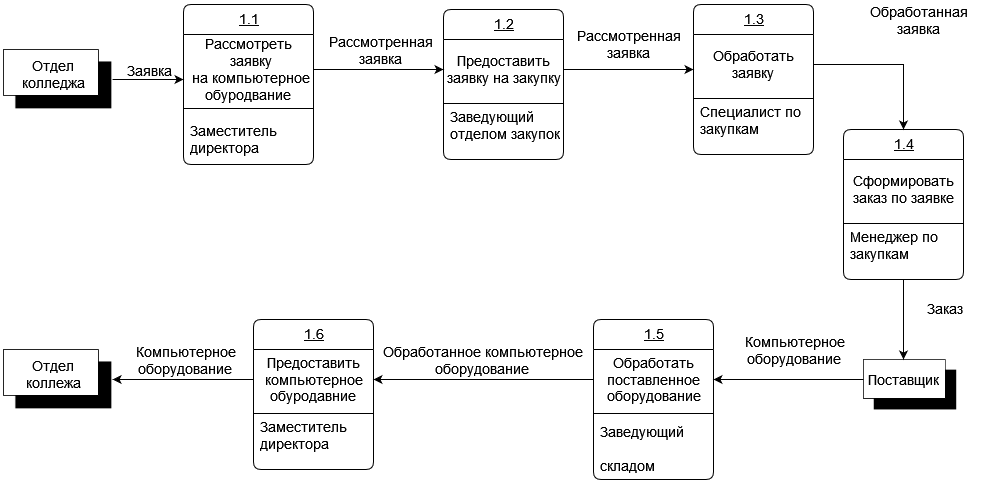

The diagram above was exported from draw.io. Its source (the exported page's mxGraphModel, read from the mxfile embedded in the PNG):
<mxGraphModel dx="1793" dy="943" grid="1" gridSize="10" guides="1" tooltips="1" connect="1" arrows="1" fold="1" page="1" pageScale="1" pageWidth="827" pageHeight="1169" math="0" shadow="0">
  <root>
    <mxCell id="0" />
    <mxCell id="1" parent="0" />
    <mxCell id="1BArWNSuNVr_QY1o01TT-1" value="1.1" style="swimlane;fontStyle=4;align=center;verticalAlign=top;childLayout=stackLayout;horizontal=1;startSize=30;horizontalStack=0;resizeParent=1;resizeParentMax=0;resizeLast=0;collapsible=0;marginBottom=0;html=1;rounded=1;absoluteArcSize=1;arcSize=15;fontSize=14;" parent="1" vertex="1">
      <mxGeometry x="270" y="385" width="130" height="160" as="geometry" />
    </mxCell>
    <mxCell id="1BArWNSuNVr_QY1o01TT-2" value="" style="fillColor=none;strokeColor=none;container=1;collapsible=0;fontSize=14;" parent="1BArWNSuNVr_QY1o01TT-1" vertex="1">
      <mxGeometry y="30" width="130" height="70" as="geometry" />
    </mxCell>
    <mxCell id="1BArWNSuNVr_QY1o01TT-3" value="&lt;div&gt;Рассмотреть&lt;/div&gt;&lt;div&gt;&amp;nbsp;заявку&lt;/div&gt;&lt;div&gt;&amp;nbsp;на компьютерное&lt;/div&gt;&lt;div&gt;обуродвание&lt;br&gt;&lt;/div&gt;" style="html=1;align=center;verticalAlign=middle;rounded=0;absoluteArcSize=1;arcSize=10;fontSize=14;strokeColor=none;opacity=0;" parent="1BArWNSuNVr_QY1o01TT-2" vertex="1">
      <mxGeometry width="130" height="70" as="geometry" />
    </mxCell>
    <mxCell id="1BArWNSuNVr_QY1o01TT-6" value="" style="line;strokeWidth=1;fillColor=none;align=left;verticalAlign=middle;spacingTop=-1;spacingLeft=3;spacingRight=3;rotatable=0;labelPosition=right;points=[];portConstraint=eastwest;fontSize=14;" parent="1BArWNSuNVr_QY1o01TT-1" vertex="1">
      <mxGeometry y="100" width="130" height="8" as="geometry" />
    </mxCell>
    <mxCell id="1BArWNSuNVr_QY1o01TT-7" value="Заместитель&#10;директора" style="fillColor=none;strokeColor=none;align=left;verticalAlign=middle;spacingLeft=5;fontSize=14;" parent="1BArWNSuNVr_QY1o01TT-1" vertex="1">
      <mxGeometry y="108" width="130" height="52" as="geometry" />
    </mxCell>
    <mxCell id="1BArWNSuNVr_QY1o01TT-28" value="" style="group;shadow=1;strokeWidth=1;fontSize=14;gradientColor=none;" parent="1" vertex="1" connectable="0">
      <mxGeometry x="90" y="430" width="120" height="70" as="geometry" />
    </mxCell>
    <mxCell id="1BArWNSuNVr_QY1o01TT-29" value="" style="shape=image;verticalLabelPosition=bottom;labelBackgroundColor=default;verticalAlign=top;aspect=fixed;imageAspect=0;image=data:image/png,(base64 omitted: 796 chars);fontSize=13;shadow=1;strokeWidth=1;gradientColor=none;" parent="1BArWNSuNVr_QY1o01TT-28" vertex="1">
      <mxGeometry width="109.08857142857141" height="60" as="geometry" />
    </mxCell>
    <mxCell id="1BArWNSuNVr_QY1o01TT-30" value="Отдел колледжа" style="text;html=1;strokeColor=none;fillColor=none;align=center;verticalAlign=middle;whiteSpace=wrap;rounded=0;fontSize=14;" parent="1BArWNSuNVr_QY1o01TT-28" vertex="1">
      <mxGeometry width="100" height="50" as="geometry" />
    </mxCell>
    <mxCell id="1BArWNSuNVr_QY1o01TT-31" style="edgeStyle=orthogonalEdgeStyle;rounded=0;orthogonalLoop=1;jettySize=auto;html=1;fontSize=14;" parent="1" source="1BArWNSuNVr_QY1o01TT-29" target="1BArWNSuNVr_QY1o01TT-2" edge="1">
      <mxGeometry relative="1" as="geometry">
        <Array as="points">
          <mxPoint x="270" y="460" />
          <mxPoint x="270" y="460" />
        </Array>
      </mxGeometry>
    </mxCell>
    <mxCell id="1BArWNSuNVr_QY1o01TT-33" value="Заявка" style="edgeLabel;html=1;align=center;verticalAlign=middle;resizable=0;points=[];fontSize=14;" parent="1BArWNSuNVr_QY1o01TT-31" vertex="1" connectable="0">
      <mxGeometry x="-0.1484" y="-3" relative="1" as="geometry">
        <mxPoint x="6" y="-13" as="offset" />
      </mxGeometry>
    </mxCell>
    <mxCell id="1BArWNSuNVr_QY1o01TT-38" style="edgeStyle=orthogonalEdgeStyle;rounded=0;orthogonalLoop=1;jettySize=auto;html=1;fontSize=14;" parent="1" source="1BArWNSuNVr_QY1o01TT-3" target="keROx5cRobtazX__dOAK-5" edge="1">
      <mxGeometry relative="1" as="geometry">
        <mxPoint x="480" y="480" as="targetPoint" />
        <Array as="points" />
      </mxGeometry>
    </mxCell>
    <mxCell id="1BArWNSuNVr_QY1o01TT-44" value="&lt;div&gt;Рассмотренная&lt;/div&gt;&lt;div&gt;заявка&lt;br&gt;&lt;/div&gt;" style="edgeLabel;html=1;align=center;verticalAlign=middle;resizable=0;points=[];fontSize=14;" parent="1BArWNSuNVr_QY1o01TT-38" vertex="1" connectable="0">
      <mxGeometry x="-0.1581" y="1" relative="1" as="geometry">
        <mxPoint x="11" y="-19" as="offset" />
      </mxGeometry>
    </mxCell>
    <mxCell id="1BArWNSuNVr_QY1o01TT-39" value="1.3" style="swimlane;fontStyle=4;align=center;verticalAlign=top;childLayout=stackLayout;horizontal=1;startSize=30;horizontalStack=0;resizeParent=1;resizeParentMax=0;resizeLast=0;collapsible=0;marginBottom=0;html=1;rounded=1;absoluteArcSize=1;arcSize=15;fontSize=14;" parent="1" vertex="1">
      <mxGeometry x="780" y="385" width="120" height="150" as="geometry" />
    </mxCell>
    <mxCell id="1BArWNSuNVr_QY1o01TT-40" value="" style="fillColor=none;strokeColor=none;container=1;collapsible=0;fontSize=14;" parent="1BArWNSuNVr_QY1o01TT-39" vertex="1">
      <mxGeometry y="30" width="120" height="60" as="geometry" />
    </mxCell>
    <mxCell id="1BArWNSuNVr_QY1o01TT-41" value="&lt;div&gt;Обработать&lt;/div&gt;&lt;div&gt;заявку&lt;br&gt;&lt;/div&gt;" style="html=1;align=center;verticalAlign=middle;rounded=0;absoluteArcSize=1;arcSize=10;fontSize=14;strokeColor=none;opacity=0;" parent="1BArWNSuNVr_QY1o01TT-40" vertex="1">
      <mxGeometry width="120" height="60" as="geometry" />
    </mxCell>
    <mxCell id="1BArWNSuNVr_QY1o01TT-42" value="" style="line;strokeWidth=1;fillColor=none;align=left;verticalAlign=middle;spacingTop=-1;spacingLeft=3;spacingRight=3;rotatable=0;labelPosition=right;points=[];portConstraint=eastwest;fontSize=14;" parent="1BArWNSuNVr_QY1o01TT-39" vertex="1">
      <mxGeometry y="90" width="120" height="8" as="geometry" />
    </mxCell>
    <mxCell id="1BArWNSuNVr_QY1o01TT-43" value="Специалист по&#10;закупкам&#10;" style="fillColor=none;strokeColor=none;align=left;verticalAlign=middle;spacingLeft=5;fontSize=14;" parent="1BArWNSuNVr_QY1o01TT-39" vertex="1">
      <mxGeometry y="98" width="120" height="52" as="geometry" />
    </mxCell>
    <mxCell id="1BArWNSuNVr_QY1o01TT-45" value="1.4" style="swimlane;fontStyle=4;align=center;verticalAlign=top;childLayout=stackLayout;horizontal=1;startSize=30;horizontalStack=0;resizeParent=1;resizeParentMax=0;resizeLast=0;collapsible=0;marginBottom=0;html=1;rounded=1;absoluteArcSize=1;arcSize=15;fontSize=14;" parent="1" vertex="1">
      <mxGeometry x="930" y="510" width="120" height="150" as="geometry" />
    </mxCell>
    <mxCell id="1BArWNSuNVr_QY1o01TT-46" value="" style="fillColor=none;strokeColor=none;container=1;collapsible=0;fontSize=14;" parent="1BArWNSuNVr_QY1o01TT-45" vertex="1">
      <mxGeometry y="30" width="120" height="60" as="geometry" />
    </mxCell>
    <mxCell id="1BArWNSuNVr_QY1o01TT-47" value="&lt;div&gt;Сформировать&lt;/div&gt;&lt;div&gt;заказ по заявке&lt;br&gt;&lt;/div&gt;" style="html=1;align=center;verticalAlign=middle;rounded=0;absoluteArcSize=1;arcSize=10;fontSize=14;strokeColor=none;opacity=0;" parent="1BArWNSuNVr_QY1o01TT-46" vertex="1">
      <mxGeometry width="120" height="60" as="geometry" />
    </mxCell>
    <mxCell id="1BArWNSuNVr_QY1o01TT-48" value="" style="line;strokeWidth=1;fillColor=none;align=left;verticalAlign=middle;spacingTop=-1;spacingLeft=3;spacingRight=3;rotatable=0;labelPosition=right;points=[];portConstraint=eastwest;fontSize=14;" parent="1BArWNSuNVr_QY1o01TT-45" vertex="1">
      <mxGeometry y="90" width="120" height="8" as="geometry" />
    </mxCell>
    <mxCell id="1BArWNSuNVr_QY1o01TT-49" value="Менеджер по &#10;закупкам&#10;" style="fillColor=none;strokeColor=none;align=left;verticalAlign=middle;spacingLeft=5;fontSize=14;" parent="1BArWNSuNVr_QY1o01TT-45" vertex="1">
      <mxGeometry y="98" width="120" height="52" as="geometry" />
    </mxCell>
    <mxCell id="1BArWNSuNVr_QY1o01TT-50" style="edgeStyle=orthogonalEdgeStyle;rounded=0;orthogonalLoop=1;jettySize=auto;html=1;fontSize=14;entryX=0.5;entryY=0;entryDx=0;entryDy=0;" parent="1" source="1BArWNSuNVr_QY1o01TT-41" target="1BArWNSuNVr_QY1o01TT-45" edge="1">
      <mxGeometry relative="1" as="geometry">
        <Array as="points">
          <mxPoint x="990" y="445" />
        </Array>
      </mxGeometry>
    </mxCell>
    <mxCell id="1BArWNSuNVr_QY1o01TT-52" value="&lt;div&gt;Обработанная&lt;/div&gt;&lt;div&gt;заявка&lt;/div&gt;" style="edgeLabel;html=1;align=center;verticalAlign=middle;resizable=0;points=[];fontSize=14;" parent="1BArWNSuNVr_QY1o01TT-50" vertex="1" connectable="0">
      <mxGeometry x="-0.1667" y="1" relative="1" as="geometry">
        <mxPoint x="39" y="-44" as="offset" />
      </mxGeometry>
    </mxCell>
    <mxCell id="1BArWNSuNVr_QY1o01TT-54" value="" style="group;shadow=1;strokeWidth=1;fontSize=14;gradientColor=none;" parent="1" vertex="1" connectable="0">
      <mxGeometry x="950" y="740" width="120" height="70" as="geometry" />
    </mxCell>
    <mxCell id="1BArWNSuNVr_QY1o01TT-55" value="" style="shape=image;verticalLabelPosition=bottom;labelBackgroundColor=default;verticalAlign=top;aspect=fixed;imageAspect=0;image=data:image/png,(base64 omitted: 796 chars);fontSize=13;shadow=1;strokeWidth=1;gradientColor=none;" parent="1BArWNSuNVr_QY1o01TT-54" vertex="1">
      <mxGeometry width="93.50448979591835" height="51.42857142857142" as="geometry" />
    </mxCell>
    <mxCell id="1BArWNSuNVr_QY1o01TT-56" value="Поставщик" style="text;html=1;strokeColor=none;fillColor=none;align=center;verticalAlign=middle;whiteSpace=wrap;rounded=0;fontSize=14;" parent="1BArWNSuNVr_QY1o01TT-54" vertex="1">
      <mxGeometry width="80" height="40" as="geometry" />
    </mxCell>
    <mxCell id="1BArWNSuNVr_QY1o01TT-58" style="edgeStyle=orthogonalEdgeStyle;rounded=0;orthogonalLoop=1;jettySize=auto;html=1;fontSize=14;exitX=0.5;exitY=1;exitDx=0;exitDy=0;" parent="1" source="1BArWNSuNVr_QY1o01TT-49" target="1BArWNSuNVr_QY1o01TT-56" edge="1">
      <mxGeometry relative="1" as="geometry">
        <Array as="points">
          <mxPoint x="990" y="670" />
          <mxPoint x="990" y="670" />
        </Array>
      </mxGeometry>
    </mxCell>
    <mxCell id="1BArWNSuNVr_QY1o01TT-59" value="Заказ" style="edgeLabel;html=1;align=center;verticalAlign=middle;resizable=0;points=[];fontSize=14;" parent="1BArWNSuNVr_QY1o01TT-58" vertex="1" connectable="0">
      <mxGeometry x="-0.4667" y="2" relative="1" as="geometry">
        <mxPoint x="38" y="7" as="offset" />
      </mxGeometry>
    </mxCell>
    <mxCell id="1BArWNSuNVr_QY1o01TT-61" value="1.5" style="swimlane;fontStyle=4;align=center;verticalAlign=top;childLayout=stackLayout;horizontal=1;startSize=30;horizontalStack=0;resizeParent=1;resizeParentMax=0;resizeLast=0;collapsible=0;marginBottom=0;html=1;rounded=1;absoluteArcSize=1;arcSize=15;fontSize=14;" parent="1" vertex="1">
      <mxGeometry x="680" y="700" width="120" height="160" as="geometry" />
    </mxCell>
    <mxCell id="1BArWNSuNVr_QY1o01TT-62" value="" style="fillColor=none;strokeColor=none;container=1;collapsible=0;fontSize=14;" parent="1BArWNSuNVr_QY1o01TT-61" vertex="1">
      <mxGeometry y="30" width="120" height="60" as="geometry" />
    </mxCell>
    <mxCell id="1BArWNSuNVr_QY1o01TT-63" value="&lt;div&gt;Обработать&lt;/div&gt;&lt;div&gt;поставленное&lt;/div&gt;&lt;div&gt;оборудование&lt;/div&gt;" style="html=1;align=center;verticalAlign=middle;rounded=0;absoluteArcSize=1;arcSize=10;fontSize=14;strokeColor=none;opacity=0;" parent="1BArWNSuNVr_QY1o01TT-62" vertex="1">
      <mxGeometry width="120" height="60" as="geometry" />
    </mxCell>
    <mxCell id="1BArWNSuNVr_QY1o01TT-64" value="" style="line;strokeWidth=1;fillColor=none;align=left;verticalAlign=middle;spacingTop=-1;spacingLeft=3;spacingRight=3;rotatable=0;labelPosition=right;points=[];portConstraint=eastwest;fontSize=14;" parent="1BArWNSuNVr_QY1o01TT-61" vertex="1">
      <mxGeometry y="90" width="120" height="8" as="geometry" />
    </mxCell>
    <mxCell id="1BArWNSuNVr_QY1o01TT-65" value="Заведующий &#10;&#10;складом" style="fillColor=none;strokeColor=none;align=left;verticalAlign=middle;spacingLeft=5;fontSize=14;" parent="1BArWNSuNVr_QY1o01TT-61" vertex="1">
      <mxGeometry y="98" width="120" height="62" as="geometry" />
    </mxCell>
    <mxCell id="1BArWNSuNVr_QY1o01TT-66" style="edgeStyle=orthogonalEdgeStyle;rounded=0;orthogonalLoop=1;jettySize=auto;html=1;fontSize=14;" parent="1" source="1BArWNSuNVr_QY1o01TT-56" target="1BArWNSuNVr_QY1o01TT-63" edge="1">
      <mxGeometry relative="1" as="geometry">
        <Array as="points">
          <mxPoint x="870" y="760" />
          <mxPoint x="870" y="760" />
        </Array>
      </mxGeometry>
    </mxCell>
    <mxCell id="1BArWNSuNVr_QY1o01TT-67" value="&lt;div&gt;Компьютерное&lt;/div&gt;&lt;div&gt;оборудование&lt;br&gt;&lt;/div&gt;" style="edgeLabel;html=1;align=center;verticalAlign=middle;resizable=0;points=[];fontSize=14;" parent="1BArWNSuNVr_QY1o01TT-66" vertex="1" connectable="0">
      <mxGeometry x="0.3556" y="1" relative="1" as="geometry">
        <mxPoint x="32" y="-31" as="offset" />
      </mxGeometry>
    </mxCell>
    <mxCell id="1BArWNSuNVr_QY1o01TT-76" value="1.6" style="swimlane;fontStyle=4;align=center;verticalAlign=top;childLayout=stackLayout;horizontal=1;startSize=30;horizontalStack=0;resizeParent=1;resizeParentMax=0;resizeLast=0;collapsible=0;marginBottom=0;html=1;rounded=1;absoluteArcSize=1;arcSize=15;fontSize=14;" parent="1" vertex="1">
      <mxGeometry x="340" y="700" width="120" height="150" as="geometry" />
    </mxCell>
    <mxCell id="1BArWNSuNVr_QY1o01TT-77" value="" style="fillColor=none;strokeColor=none;container=1;collapsible=0;fontSize=14;" parent="1BArWNSuNVr_QY1o01TT-76" vertex="1">
      <mxGeometry y="30" width="120" height="60" as="geometry" />
    </mxCell>
    <mxCell id="1BArWNSuNVr_QY1o01TT-78" value="&lt;div&gt;Предоставить&lt;/div&gt;&lt;div&gt;компьютерное&lt;/div&gt;&lt;div&gt;обуродавние&lt;br&gt;&lt;/div&gt;" style="html=1;align=center;verticalAlign=middle;rounded=0;absoluteArcSize=1;arcSize=10;fontSize=14;strokeColor=none;opacity=0;" parent="1BArWNSuNVr_QY1o01TT-77" vertex="1">
      <mxGeometry width="120" height="60" as="geometry" />
    </mxCell>
    <mxCell id="1BArWNSuNVr_QY1o01TT-79" value="" style="line;strokeWidth=1;fillColor=none;align=left;verticalAlign=middle;spacingTop=-1;spacingLeft=3;spacingRight=3;rotatable=0;labelPosition=right;points=[];portConstraint=eastwest;fontSize=14;" parent="1BArWNSuNVr_QY1o01TT-76" vertex="1">
      <mxGeometry y="90" width="120" height="8" as="geometry" />
    </mxCell>
    <mxCell id="1BArWNSuNVr_QY1o01TT-80" value="Заместитель&#10;директора&#10;" style="fillColor=none;strokeColor=none;align=left;verticalAlign=middle;spacingLeft=5;fontSize=14;" parent="1BArWNSuNVr_QY1o01TT-76" vertex="1">
      <mxGeometry y="98" width="120" height="52" as="geometry" />
    </mxCell>
    <mxCell id="1BArWNSuNVr_QY1o01TT-81" style="edgeStyle=orthogonalEdgeStyle;rounded=0;orthogonalLoop=1;jettySize=auto;html=1;fontSize=14;" parent="1" source="1BArWNSuNVr_QY1o01TT-63" target="1BArWNSuNVr_QY1o01TT-78" edge="1">
      <mxGeometry relative="1" as="geometry">
        <Array as="points">
          <mxPoint x="700" y="770" />
          <mxPoint x="700" y="770" />
        </Array>
      </mxGeometry>
    </mxCell>
    <mxCell id="1BArWNSuNVr_QY1o01TT-88" value="&lt;div&gt;Обработанное компьютерное&lt;/div&gt;&lt;div&gt;оборудование&lt;br&gt;&lt;/div&gt;" style="edgeLabel;html=1;align=center;verticalAlign=middle;resizable=0;points=[];fontSize=14;" parent="1BArWNSuNVr_QY1o01TT-81" vertex="1" connectable="0">
      <mxGeometry x="0.1833" relative="1" as="geometry">
        <mxPoint x="18" y="-20" as="offset" />
      </mxGeometry>
    </mxCell>
    <mxCell id="1BArWNSuNVr_QY1o01TT-89" value="" style="group;shadow=1;strokeWidth=1;fontSize=14;gradientColor=none;" parent="1" vertex="1" connectable="0">
      <mxGeometry x="90" y="730" width="120" height="70" as="geometry" />
    </mxCell>
    <mxCell id="1BArWNSuNVr_QY1o01TT-90" value="" style="shape=image;verticalLabelPosition=bottom;labelBackgroundColor=default;verticalAlign=top;aspect=fixed;imageAspect=0;image=data:image/png,(base64 omitted: 796 chars);fontSize=13;shadow=1;strokeWidth=1;gradientColor=none;" parent="1BArWNSuNVr_QY1o01TT-89" vertex="1">
      <mxGeometry width="109.08857142857141" height="60" as="geometry" />
    </mxCell>
    <mxCell id="1BArWNSuNVr_QY1o01TT-91" value="Отдел коллежа" style="text;html=1;strokeColor=none;fillColor=none;align=center;verticalAlign=middle;whiteSpace=wrap;rounded=0;fontSize=14;" parent="1BArWNSuNVr_QY1o01TT-89" vertex="1">
      <mxGeometry width="100" height="50" as="geometry" />
    </mxCell>
    <mxCell id="1BArWNSuNVr_QY1o01TT-93" style="edgeStyle=orthogonalEdgeStyle;rounded=0;orthogonalLoop=1;jettySize=auto;html=1;fontSize=14;" parent="1" source="1BArWNSuNVr_QY1o01TT-78" target="1BArWNSuNVr_QY1o01TT-90" edge="1">
      <mxGeometry relative="1" as="geometry" />
    </mxCell>
    <mxCell id="1BArWNSuNVr_QY1o01TT-94" value="&lt;div&gt;Компьютерное&lt;/div&gt;&lt;div&gt;оборудование&lt;br&gt;&lt;/div&gt;" style="edgeLabel;html=1;align=center;verticalAlign=middle;resizable=0;points=[];fontSize=14;" parent="1BArWNSuNVr_QY1o01TT-93" vertex="1" connectable="0">
      <mxGeometry x="-0.2117" relative="1" as="geometry">
        <mxPoint x="-14" y="-20" as="offset" />
      </mxGeometry>
    </mxCell>
    <mxCell id="keROx5cRobtazX__dOAK-3" value="1.2" style="swimlane;fontStyle=4;align=center;verticalAlign=top;childLayout=stackLayout;horizontal=1;startSize=30;horizontalStack=0;resizeParent=1;resizeParentMax=0;resizeLast=0;collapsible=0;marginBottom=0;html=1;rounded=1;absoluteArcSize=1;arcSize=15;fontSize=14;" vertex="1" parent="1">
      <mxGeometry x="530" y="390" width="120" height="150" as="geometry" />
    </mxCell>
    <mxCell id="keROx5cRobtazX__dOAK-4" value="" style="fillColor=none;strokeColor=none;container=1;collapsible=0;fontSize=14;" vertex="1" parent="keROx5cRobtazX__dOAK-3">
      <mxGeometry y="30" width="120" height="60" as="geometry" />
    </mxCell>
    <mxCell id="keROx5cRobtazX__dOAK-5" value="&lt;div&gt;Предоставить&lt;/div&gt;&lt;div&gt;заявку на закупку&lt;br&gt;&lt;/div&gt;" style="html=1;align=center;verticalAlign=middle;rounded=0;absoluteArcSize=1;arcSize=10;fontSize=14;strokeColor=none;opacity=0;" vertex="1" parent="keROx5cRobtazX__dOAK-4">
      <mxGeometry width="120" height="60" as="geometry" />
    </mxCell>
    <mxCell id="keROx5cRobtazX__dOAK-6" value="" style="line;strokeWidth=1;fillColor=none;align=left;verticalAlign=middle;spacingTop=-1;spacingLeft=3;spacingRight=3;rotatable=0;labelPosition=right;points=[];portConstraint=eastwest;fontSize=14;" vertex="1" parent="keROx5cRobtazX__dOAK-3">
      <mxGeometry y="90" width="120" height="8" as="geometry" />
    </mxCell>
    <mxCell id="keROx5cRobtazX__dOAK-7" value="Заведующий&#10;отделом закупок&#10;" style="fillColor=none;strokeColor=none;align=left;verticalAlign=middle;spacingLeft=5;fontSize=14;" vertex="1" parent="keROx5cRobtazX__dOAK-3">
      <mxGeometry y="98" width="120" height="52" as="geometry" />
    </mxCell>
    <mxCell id="keROx5cRobtazX__dOAK-8" style="edgeStyle=orthogonalEdgeStyle;rounded=0;orthogonalLoop=1;jettySize=auto;html=1;" edge="1" parent="1" source="keROx5cRobtazX__dOAK-5" target="1BArWNSuNVr_QY1o01TT-41">
      <mxGeometry relative="1" as="geometry">
        <Array as="points">
          <mxPoint x="670" y="450" />
          <mxPoint x="670" y="450" />
        </Array>
      </mxGeometry>
    </mxCell>
    <mxCell id="keROx5cRobtazX__dOAK-9" value="&lt;div&gt;Рассмотренная&lt;/div&gt;&lt;div&gt;заявка&lt;br&gt;&lt;/div&gt;" style="edgeLabel;html=1;align=center;verticalAlign=middle;resizable=0;points=[];fontSize=14;" vertex="1" connectable="0" parent="1">
      <mxGeometry x="700" y="410" as="geometry">
        <mxPoint x="14" y="14" as="offset" />
      </mxGeometry>
    </mxCell>
  </root>
</mxGraphModel>